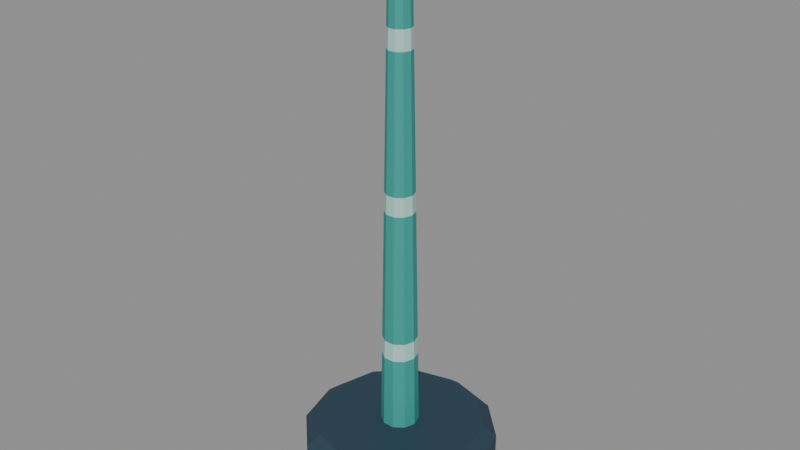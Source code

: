 # Source: IL_Calibration.blend  (saved by Blender 4.5.92; exported with 4.5.12 LTS)
import bpy
from mathutils import Matrix  # noqa: F401  (used for matrix-valued properties, if any)

bpy.ops.wm.read_factory_settings(use_empty=True)
scene = bpy.context.scene
scene.name = 'Import_Lens_Calibration'

# ---- materials (node trees are filled in below, after node groups)
mat_il_base = bpy.data.materials.new('IL_Base')
mat_il_base.diffuse_color = (0.0185, 0.04971, 0.08022, 1.0)
mat_il_stem = bpy.data.materials.new('IL_Stem')
mat_il_stem.diffuse_color = (0.0319, 0.3278, 0.2874, 1.0)
mat_il_bands = bpy.data.materials.new('IL_Bands')
mat_il_bands.diffuse_color = (0.4233, 0.6795, 0.6172, 1.0)
mat_il_tip = bpy.data.materials.new('IL_Tip')
mat_il_tip.diffuse_color = (0.8148, 0.4233, 0.05448, 1.0)

# ---- material node trees
mat_il_base.use_nodes = True; mat_il_base.node_tree.nodes.clear()
_N = mat_il_base.node_tree.nodes; _L = mat_il_base.node_tree.links
n0 = _N.new('ShaderNodeBsdfPrincipled'); n0.name = 'Principled BSDF'; n0.location = (-200, 100)
n0.inputs[0].default_value = (0.0185, 0.04971, 0.08022, 1.0)
n0.inputs[2].default_value = 0.65
n1 = _N.new('ShaderNodeOutputMaterial'); n1.name = 'Material Output'; n1.location = (200, 100)
_L.new(n0.outputs[0], n1.inputs[0])
n1.is_active_output = True
mat_il_stem.use_nodes = True; mat_il_stem.node_tree.nodes.clear()
_N = mat_il_stem.node_tree.nodes; _L = mat_il_stem.node_tree.links
n0 = _N.new('ShaderNodeBsdfPrincipled'); n0.name = 'Principled BSDF'; n0.location = (-200, 100)
n0.inputs[0].default_value = (0.0319, 0.3278, 0.2874, 1.0)
n0.inputs[2].default_value = 0.65
n1 = _N.new('ShaderNodeOutputMaterial'); n1.name = 'Material Output'; n1.location = (200, 100)
_L.new(n0.outputs[0], n1.inputs[0])
n1.is_active_output = True
mat_il_bands.use_nodes = True; mat_il_bands.node_tree.nodes.clear()
_N = mat_il_bands.node_tree.nodes; _L = mat_il_bands.node_tree.links
n0 = _N.new('ShaderNodeBsdfPrincipled'); n0.name = 'Principled BSDF'; n0.location = (-200, 100)
n0.inputs[0].default_value = (0.4233, 0.6795, 0.6172, 1.0)
n0.inputs[2].default_value = 0.65
n1 = _N.new('ShaderNodeOutputMaterial'); n1.name = 'Material Output'; n1.location = (200, 100)
_L.new(n0.outputs[0], n1.inputs[0])
n1.is_active_output = True
mat_il_tip.use_nodes = True; mat_il_tip.node_tree.nodes.clear()
_N = mat_il_tip.node_tree.nodes; _L = mat_il_tip.node_tree.links
n0 = _N.new('ShaderNodeBsdfPrincipled'); n0.name = 'Principled BSDF'; n0.location = (-200, 100)
n0.inputs[0].default_value = (0.8148, 0.4233, 0.05448, 1.0)
n0.inputs[2].default_value = 0.65
n1 = _N.new('ShaderNodeOutputMaterial'); n1.name = 'Material Output'; n1.location = (200, 100)
_L.new(n0.outputs[0], n1.inputs[0])
n1.is_active_output = True

# ---- meshes
me_il_antenna_geometry = bpy.data.meshes.new('IL_Antenna_Geometry')
me_il_antenna_geometry.from_pydata([(0.19, 0.0, 0.0), (0.1645, 0.095, 0.0), (0.095, 0.1645, 0.0), (1.163e-17, 0.19, 0.0), (-0.095, 0.1645, 0.0), (-0.1645, 0.095, 0.0), (-0.19, 2.327e-17, 0.0), (-0.1645, -0.095, 0.0), (-0.095, -0.1645, 0.0), (-3.49e-17, -0.19, 0.0), (0.095, -0.1645, 0.0), (0.1645, -0.095, 0.0), (0.215, 0.0, 0.022), (0.1862, 0.1075, 0.022), (0.1075, 0.1862, 0.022), (1.316e-17, 0.215, 0.022), (-0.1075, 0.1862, 0.022), (-0.1862, 0.1075, 0.022), (-0.215, 2.633e-17, 0.022), (-0.1862, -0.1075, 0.022), (-0.1075, -0.1862, 0.022), (-3.949e-17, -0.215, 0.022), (0.1075, -0.1862, 0.022), (0.1862, -0.1075, 0.022), (0.215, 0.0, 0.12), (0.1862, 0.1075, 0.12), (0.1075, 0.1862, 0.12), (1.316e-17, 0.215, 0.12), (-0.1075, 0.1862, 0.12), (-0.1862, 0.1075, 0.12), (-0.215, 2.633e-17, 0.12), (-0.1862, -0.1075, 0.12), (-0.1075, -0.1862, 0.12), (-3.949e-17, -0.215, 0.12), (0.1075, -0.1862, 0.12), (0.1862, -0.1075, 0.12), (0.185, 0.0, 0.145), (0.1602, 0.0925, 0.145), (0.0925, 0.1602, 0.145), (1.133e-17, 0.185, 0.145), (-0.0925, 0.1602, 0.145), (-0.1602, 0.0925, 0.145), (-0.185, 2.266e-17, 0.145), (-0.1602, -0.0925, 0.145), (-0.0925, -0.1602, 0.145), (-3.398e-17, -0.185, 0.145), (0.0925, -0.1602, 0.145), (0.1602, -0.0925, 0.145), (0.042, 0.0, 0.145), (0.03398, 0.02469, 0.145), (0.01298, 0.03994, 0.145), (-0.01298, 0.03994, 0.145), (-0.03398, 0.02469, 0.145), (-0.042, 5.144e-18, 0.145), (-0.03398, -0.02469, 0.145), (-0.01298, -0.03994, 0.145), (0.01298, -0.03994, 0.145), (0.03398, -0.02469, 0.145), (0.04123, 0.0, 0.1875), (0.03336, 0.02424, 0.1875), (0.01274, 0.03922, 0.1875), (-0.01274, 0.03922, 0.1875), (-0.03336, 0.02424, 0.1875), (-0.04123, 5.05e-18, 0.1875), (-0.03336, -0.02424, 0.1875), (-0.01274, -0.03922, 0.1875), (0.01274, -0.03922, 0.1875), (0.03336, -0.02424, 0.1875), (0.04047, 0.0, 0.23), (0.03274, 0.02379, 0.23), (0.01251, 0.03849, 0.23), (-0.01251, 0.03849, 0.23), (-0.03274, 0.02379, 0.23), (-0.04047, 4.956e-18, 0.23), (-0.03274, -0.02379, 0.23), (-0.01251, -0.03849, 0.23), (0.01251, -0.03849, 0.23), (0.03274, -0.02379, 0.23), (0.03971, 0.0, 0.2725), (0.03212, 0.02334, 0.2725), (0.01227, 0.03776, 0.2725), (-0.01227, 0.03776, 0.2725), (-0.03212, 0.02334, 0.2725), (-0.03971, 4.862e-18, 0.2725), (-0.03212, -0.02334, 0.2725), (-0.01227, -0.03776, 0.2725), (0.01227, -0.03776, 0.2725), (0.03212, -0.02334, 0.2725), (0.03894, 0.0, 0.315), (0.0315, 0.02289, 0.315), (0.01203, 0.03703, 0.315), (-0.01203, 0.03703, 0.315), (-0.0315, 0.02289, 0.315), (-0.03894, 4.769e-18, 0.315), (-0.0315, -0.02289, 0.315), (-0.01203, -0.03703, 0.315), (0.01203, -0.03703, 0.315), (0.0315, -0.02289, 0.315), (0.03818, 0.0, 0.3575), (0.03088, 0.02244, 0.3575), (0.0118, 0.03631, 0.3575), (-0.0118, 0.03631, 0.3575), (-0.03088, 0.02244, 0.3575), (-0.03818, 4.675e-18, 0.3575), (-0.03088, -0.02244, 0.3575), (-0.0118, -0.03631, 0.3575), (0.0118, -0.03631, 0.3575), (0.03088, -0.02244, 0.3575), (0.03741, 0.0, 0.4), (0.03027, 0.02199, 0.4), (0.01156, 0.03558, 0.4), (-0.01156, 0.03558, 0.4), (-0.03027, 0.02199, 0.4), (-0.03741, 4.581e-18, 0.4), (-0.03027, -0.02199, 0.4), (-0.01156, -0.03558, 0.4), (0.01156, -0.03558, 0.4), (0.03027, -0.02199, 0.4), (0.03664, 0.0, 0.4425), (0.02965, 0.02154, 0.4425), (0.01132, 0.03485, 0.4425), (-0.01132, 0.03485, 0.4425), (-0.02965, 0.02154, 0.4425), (-0.03664, 4.488e-18, 0.4425), (-0.02965, -0.02154, 0.4425), (-0.01132, -0.03485, 0.4425), (0.01132, -0.03485, 0.4425), (0.02965, -0.02154, 0.4425), (0.03588, 0.0, 0.485), (0.02903, 0.02109, 0.485), (0.01109, 0.03412, 0.485), (-0.01109, 0.03412, 0.485), (-0.02903, 0.02109, 0.485), (-0.03588, 4.394e-18, 0.485), (-0.02903, -0.02109, 0.485), (-0.01109, -0.03412, 0.485), (0.01109, -0.03412, 0.485), (0.02903, -0.02109, 0.485), (0.03511, 0.0, 0.5275), (0.02841, 0.02064, 0.5275), (0.01085, 0.0334, 0.5275), (-0.01085, 0.0334, 0.5275), (-0.02841, 0.02064, 0.5275), (-0.03511, 4.3e-18, 0.5275), (-0.02841, -0.02064, 0.5275), (-0.01085, -0.0334, 0.5275), (0.01085, -0.0334, 0.5275), (0.02841, -0.02064, 0.5275), (0.03435, 0.0, 0.57), (0.02779, 0.02019, 0.57), (0.01061, 0.03267, 0.57), (-0.01061, 0.03267, 0.57), (-0.02779, 0.02019, 0.57), (-0.03435, 4.207e-18, 0.57), (-0.02779, -0.02019, 0.57), (-0.01061, -0.03267, 0.57), (0.01061, -0.03267, 0.57), (0.02779, -0.02019, 0.57), (0.03359, 0.0, 0.6125), (0.02717, 0.01974, 0.6125), (0.01038, 0.03194, 0.6125), (-0.01038, 0.03194, 0.6125), (-0.02717, 0.01974, 0.6125), (-0.03359, 4.113e-18, 0.6125), (-0.02717, -0.01974, 0.6125), (-0.01038, -0.03194, 0.6125), (0.01038, -0.03194, 0.6125), (0.02717, -0.01974, 0.6125), (0.03282, 0.0, 0.655), (0.02655, 0.01929, 0.655), (0.01014, 0.03121, 0.655), (-0.01014, 0.03121, 0.655), (-0.02655, 0.01929, 0.655), (-0.03282, 4.019e-18, 0.655), (-0.02655, -0.01929, 0.655), (-0.01014, -0.03121, 0.655), (0.01014, -0.03121, 0.655), (0.02655, -0.01929, 0.655), (0.03206, 0.0, 0.6975), (0.02593, 0.01884, 0.6975), (0.009906, 0.03049, 0.6975), (-0.009906, 0.03049, 0.6975), (-0.02593, 0.01884, 0.6975), (-0.03206, 3.926e-18, 0.6975), (-0.02593, -0.01884, 0.6975), (-0.009906, -0.03049, 0.6975), (0.009906, -0.03049, 0.6975), (0.02593, -0.01884, 0.6975), (0.03129, 0.0, 0.74), (0.02531, 0.01839, 0.74), (0.009669, 0.02976, 0.74), (-0.009669, 0.02976, 0.74), (-0.02531, 0.01839, 0.74), (-0.03129, 3.832e-18, 0.74), (-0.02531, -0.01839, 0.74), (-0.009669, -0.02976, 0.74), (0.009669, -0.02976, 0.74), (0.02531, -0.01839, 0.74), (0.03053, 0.0, 0.7825), (0.0247, 0.01794, 0.7825), (0.009433, 0.02903, 0.7825), (-0.009433, 0.02903, 0.7825), (-0.0247, 0.01794, 0.7825), (-0.03053, 3.738e-18, 0.7825), (-0.0247, -0.01794, 0.7825), (-0.009433, -0.02903, 0.7825), (0.009433, -0.02903, 0.7825), (0.0247, -0.01794, 0.7825), (0.02976, 0.0, 0.825), (0.02408, 0.01749, 0.825), (0.009196, 0.0283, 0.825), (-0.009196, 0.0283, 0.825), (-0.02408, 0.01749, 0.825), (-0.02976, 3.645e-18, 0.825), (-0.02408, -0.01749, 0.825), (-0.009196, -0.0283, 0.825), (0.009196, -0.0283, 0.825), (0.02408, -0.01749, 0.825), (0.02899, 0.0, 0.8675), (0.02346, 0.01704, 0.8675), (0.00896, 0.02758, 0.8675), (-0.00896, 0.02758, 0.8675), (-0.02346, 0.01704, 0.8675), (-0.02899, 3.551e-18, 0.8675), (-0.02346, -0.01704, 0.8675), (-0.00896, -0.02758, 0.8675), (0.00896, -0.02758, 0.8675), (0.02346, -0.01704, 0.8675), (0.02823, 0.0, 0.91), (0.02284, 0.01659, 0.91), (0.008724, 0.02685, 0.91), (-0.008724, 0.02685, 0.91), (-0.02284, 0.01659, 0.91), (-0.02823, 3.457e-18, 0.91), (-0.02284, -0.01659, 0.91), (-0.008724, -0.02685, 0.91), (0.008724, -0.02685, 0.91), (0.02284, -0.01659, 0.91), (0.02747, 0.0, 0.9525), (0.02222, 0.01614, 0.9525), (0.008487, 0.02612, 0.9525), (-0.008487, 0.02612, 0.9525), (-0.02222, 0.01614, 0.9525), (-0.02747, 3.363e-18, 0.9525), (-0.02222, -0.01614, 0.9525), (-0.008487, -0.02612, 0.9525), (0.008487, -0.02612, 0.9525), (0.02222, -0.01614, 0.9525), (0.0267, 0.0, 0.995), (0.0216, 0.01569, 0.995), (0.008251, 0.02539, 0.995), (-0.008251, 0.02539, 0.995), (-0.0216, 0.01569, 0.995), (-0.0267, 3.27e-18, 0.995), (-0.0216, -0.01569, 0.995), (-0.008251, -0.02539, 0.995), (0.008251, -0.02539, 0.995), (0.0216, -0.01569, 0.995), (0.02593, 0.0, 1.038), (0.02098, 0.01524, 1.038), (0.008014, 0.02467, 1.038), (-0.008014, 0.02467, 1.038), (-0.02098, 0.01524, 1.038), (-0.02593, 3.176e-18, 1.038), (-0.02098, -0.01524, 1.038), (-0.008014, -0.02467, 1.038), (0.008014, -0.02467, 1.038), (0.02098, -0.01524, 1.038), (0.02517, 0.0, 1.08), (0.02036, 0.01479, 1.08), (0.007778, 0.02394, 1.08), (-0.007778, 0.02394, 1.08), (-0.02036, 0.01479, 1.08), (-0.02517, 3.082e-18, 1.08), (-0.02036, -0.01479, 1.08), (-0.007778, -0.02394, 1.08), (0.007778, -0.02394, 1.08), (0.02036, -0.01479, 1.08), (0.02441, 0.0, 1.122), (0.01974, 0.01434, 1.122), (0.007542, 0.02321, 1.122), (-0.007542, 0.02321, 1.122), (-0.01974, 0.01434, 1.122), (-0.02441, 2.989e-18, 1.122), (-0.01974, -0.01434, 1.122), (-0.007542, -0.02321, 1.122), (0.007542, -0.02321, 1.122), (0.01974, -0.01434, 1.122), (0.02364, 0.0, 1.165), (0.01913, 0.0139, 1.165), (0.007305, 0.02248, 1.165), (-0.007305, 0.02248, 1.165), (-0.01913, 0.0139, 1.165), (-0.02364, 2.895e-18, 1.165), (-0.01913, -0.0139, 1.165), (-0.007305, -0.02248, 1.165), (0.007305, -0.02248, 1.165), (0.01913, -0.0139, 1.165), (0.022, 0.0, 1.145), (0.01905, 0.011, 1.145), (0.011, 0.01905, 1.145), (1.347e-18, 0.022, 1.145), (-0.011, 0.01905, 1.145), (-0.01905, 0.011, 1.145), (-0.022, 2.694e-18, 1.145), (-0.01905, -0.011, 1.145), (-0.011, -0.01905, 1.145), (-4.041e-18, -0.022, 1.145), (0.011, -0.01905, 1.145), (0.01905, -0.011, 1.145), (0.068, 0.0, 1.16), (0.05889, 0.034, 1.16), (0.034, 0.05889, 1.16), (4.164e-18, 0.068, 1.16), (-0.034, 0.05889, 1.16), (-0.05889, 0.034, 1.16), (-0.068, 8.328e-18, 1.16), (-0.05889, -0.034, 1.16), (-0.034, -0.05889, 1.16), (-1.249e-17, -0.068, 1.16), (0.034, -0.05889, 1.16), (0.05889, -0.034, 1.16), (0.082, 0.0, 1.19), (0.07101, 0.041, 1.19), (0.041, 0.07101, 1.19), (5.021e-18, 0.082, 1.19), (-0.041, 0.07101, 1.19), (-0.07101, 0.041, 1.19), (-0.082, 1.004e-17, 1.19), (-0.07101, -0.041, 1.19), (-0.041, -0.07101, 1.19), (-1.506e-17, -0.082, 1.19), (0.041, -0.07101, 1.19), (0.07101, -0.041, 1.19), (0.068, 0.0, 1.23), (0.05889, 0.034, 1.23), (0.034, 0.05889, 1.23), (4.164e-18, 0.068, 1.23), (-0.034, 0.05889, 1.23), (-0.05889, 0.034, 1.23), (-0.068, 8.328e-18, 1.23), (-0.05889, -0.034, 1.23), (-0.034, -0.05889, 1.23), (-1.249e-17, -0.068, 1.23), (0.034, -0.05889, 1.23), (0.05889, -0.034, 1.23), (0.022, 0.0, 1.245), (0.01905, 0.011, 1.245), (0.011, 0.01905, 1.245), (1.347e-18, 0.022, 1.245), (-0.011, 0.01905, 1.245), (-0.01905, 0.011, 1.245), (-0.022, 2.694e-18, 1.245), (-0.01905, -0.011, 1.245), (-0.011, -0.01905, 1.245), (-4.041e-18, -0.022, 1.245), (0.011, -0.01905, 1.245), (0.01905, -0.011, 1.245)], [], [(11, 10, 9, 8, 7, 6, 5, 4, 3, 2, 1, 0), (0, 1, 13, 12), (1, 2, 14, 13), (2, 3, 15, 14), (3, 4, 16, 15), (4, 5, 17, 16), (5, 6, 18, 17), (6, 7, 19, 18), (7, 8, 20, 19), (8, 9, 21, 20), (9, 10, 22, 21), (10, 11, 23, 22), (11, 0, 12, 23), (12, 13, 25, 24), (13, 14, 26, 25), (14, 15, 27, 26), (15, 16, 28, 27), (16, 17, 29, 28), (17, 18, 30, 29), (18, 19, 31, 30), (19, 20, 32, 31), (20, 21, 33, 32), (21, 22, 34, 33), (22, 23, 35, 34), (23, 12, 24, 35), (24, 25, 37, 36), (25, 26, 38, 37), (26, 27, 39, 38), (27, 28, 40, 39), (28, 29, 41, 40), (29, 30, 42, 41), (30, 31, 43, 42), (31, 32, 44, 43), (32, 33, 45, 44), (33, 34, 46, 45), (34, 35, 47, 46), (35, 24, 36, 47), (36, 37, 38, 39, 40, 41, 42, 43, 44, 45, 46, 47), (57, 56, 55, 54, 53, 52, 51, 50, 49, 48), (48, 49, 59, 58), (49, 50, 60, 59), (50, 51, 61, 60), (51, 52, 62, 61), (52, 53, 63, 62), (53, 54, 64, 63), (54, 55, 65, 64), (55, 56, 66, 65), (56, 57, 67, 66), (57, 48, 58, 67), (58, 59, 69, 68), (59, 60, 70, 69), (60, 61, 71, 70), (61, 62, 72, 71), (62, 63, 73, 72), (63, 64, 74, 73), (64, 65, 75, 74), (65, 66, 76, 75), (66, 67, 77, 76), (67, 58, 68, 77), (68, 69, 79, 78), (69, 70, 80, 79), (70, 71, 81, 80), (71, 72, 82, 81), (72, 73, 83, 82), (73, 74, 84, 83), (74, 75, 85, 84), (75, 76, 86, 85), (76, 77, 87, 86), (77, 68, 78, 87), (78, 79, 89, 88), (79, 80, 90, 89), (80, 81, 91, 90), (81, 82, 92, 91), (82, 83, 93, 92), (83, 84, 94, 93), (84, 85, 95, 94), (85, 86, 96, 95), (86, 87, 97, 96), (87, 78, 88, 97), (88, 89, 99, 98), (89, 90, 100, 99), (90, 91, 101, 100), (91, 92, 102, 101), (92, 93, 103, 102), (93, 94, 104, 103), (94, 95, 105, 104), (95, 96, 106, 105), (96, 97, 107, 106), (97, 88, 98, 107), (98, 99, 109, 108), (99, 100, 110, 109), (100, 101, 111, 110), (101, 102, 112, 111), (102, 103, 113, 112), (103, 104, 114, 113), (104, 105, 115, 114), (105, 106, 116, 115), (106, 107, 117, 116), (107, 98, 108, 117), (108, 109, 119, 118), (109, 110, 120, 119), (110, 111, 121, 120), (111, 112, 122, 121), (112, 113, 123, 122), (113, 114, 124, 123), (114, 115, 125, 124), (115, 116, 126, 125), (116, 117, 127, 126), (117, 108, 118, 127), (118, 119, 129, 128), (119, 120, 130, 129), (120, 121, 131, 130), (121, 122, 132, 131), (122, 123, 133, 132), (123, 124, 134, 133), (124, 125, 135, 134), (125, 126, 136, 135), (126, 127, 137, 136), (127, 118, 128, 137), (128, 129, 139, 138), (129, 130, 140, 139), (130, 131, 141, 140), (131, 132, 142, 141), (132, 133, 143, 142), (133, 134, 144, 143), (134, 135, 145, 144), (135, 136, 146, 145), (136, 137, 147, 146), (137, 128, 138, 147), (138, 139, 149, 148), (139, 140, 150, 149), (140, 141, 151, 150), (141, 142, 152, 151), (142, 143, 153, 152), (143, 144, 154, 153), (144, 145, 155, 154), (145, 146, 156, 155), (146, 147, 157, 156), (147, 138, 148, 157), (148, 149, 159, 158), (149, 150, 160, 159), (150, 151, 161, 160), (151, 152, 162, 161), (152, 153, 163, 162), (153, 154, 164, 163), (154, 155, 165, 164), (155, 156, 166, 165), (156, 157, 167, 166), (157, 148, 158, 167), (158, 159, 169, 168), (159, 160, 170, 169), (160, 161, 171, 170), (161, 162, 172, 171), (162, 163, 173, 172), (163, 164, 174, 173), (164, 165, 175, 174), (165, 166, 176, 175), (166, 167, 177, 176), (167, 158, 168, 177), (168, 169, 179, 178), (169, 170, 180, 179), (170, 171, 181, 180), (171, 172, 182, 181), (172, 173, 183, 182), (173, 174, 184, 183), (174, 175, 185, 184), (175, 176, 186, 185), (176, 177, 187, 186), (177, 168, 178, 187), (178, 179, 189, 188), (179, 180, 190, 189), (180, 181, 191, 190), (181, 182, 192, 191), (182, 183, 193, 192), (183, 184, 194, 193), (184, 185, 195, 194), (185, 186, 196, 195), (186, 187, 197, 196), (187, 178, 188, 197), (188, 189, 199, 198), (189, 190, 200, 199), (190, 191, 201, 200), (191, 192, 202, 201), (192, 193, 203, 202), (193, 194, 204, 203), (194, 195, 205, 204), (195, 196, 206, 205), (196, 197, 207, 206), (197, 188, 198, 207), (198, 199, 209, 208), (199, 200, 210, 209), (200, 201, 211, 210), (201, 202, 212, 211), (202, 203, 213, 212), (203, 204, 214, 213), (204, 205, 215, 214), (205, 206, 216, 215), (206, 207, 217, 216), (207, 198, 208, 217), (208, 209, 219, 218), (209, 210, 220, 219), (210, 211, 221, 220), (211, 212, 222, 221), (212, 213, 223, 222), (213, 214, 224, 223), (214, 215, 225, 224), (215, 216, 226, 225), (216, 217, 227, 226), (217, 208, 218, 227), (218, 219, 229, 228), (219, 220, 230, 229), (220, 221, 231, 230), (221, 222, 232, 231), (222, 223, 233, 232), (223, 224, 234, 233), (224, 225, 235, 234), (225, 226, 236, 235), (226, 227, 237, 236), (227, 218, 228, 237), (228, 229, 239, 238), (229, 230, 240, 239), (230, 231, 241, 240), (231, 232, 242, 241), (232, 233, 243, 242), (233, 234, 244, 243), (234, 235, 245, 244), (235, 236, 246, 245), (236, 237, 247, 246), (237, 228, 238, 247), (238, 239, 249, 248), (239, 240, 250, 249), (240, 241, 251, 250), (241, 242, 252, 251), (242, 243, 253, 252), (243, 244, 254, 253), (244, 245, 255, 254), (245, 246, 256, 255), (246, 247, 257, 256), (247, 238, 248, 257), (248, 249, 259, 258), (249, 250, 260, 259), (250, 251, 261, 260), (251, 252, 262, 261), (252, 253, 263, 262), (253, 254, 264, 263), (254, 255, 265, 264), (255, 256, 266, 265), (256, 257, 267, 266), (257, 248, 258, 267), (258, 259, 269, 268), (259, 260, 270, 269), (260, 261, 271, 270), (261, 262, 272, 271), (262, 263, 273, 272), (263, 264, 274, 273), (264, 265, 275, 274), (265, 266, 276, 275), (266, 267, 277, 276), (267, 258, 268, 277), (268, 269, 279, 278), (269, 270, 280, 279), (270, 271, 281, 280), (271, 272, 282, 281), (272, 273, 283, 282), (273, 274, 284, 283), (274, 275, 285, 284), (275, 276, 286, 285), (276, 277, 287, 286), (277, 268, 278, 287), (278, 279, 289, 288), (279, 280, 290, 289), (280, 281, 291, 290), (281, 282, 292, 291), (282, 283, 293, 292), (283, 284, 294, 293), (284, 285, 295, 294), (285, 286, 296, 295), (286, 287, 297, 296), (287, 278, 288, 297), (288, 289, 290, 291, 292, 293, 294, 295, 296, 297), (309, 308, 307, 306, 305, 304, 303, 302, 301, 300, 299, 298), (298, 299, 311, 310), (299, 300, 312, 311), (300, 301, 313, 312), (301, 302, 314, 313), (302, 303, 315, 314), (303, 304, 316, 315), (304, 305, 317, 316), (305, 306, 318, 317), (306, 307, 319, 318), (307, 308, 320, 319), (308, 309, 321, 320), (309, 298, 310, 321), (310, 311, 323, 322), (311, 312, 324, 323), (312, 313, 325, 324), (313, 314, 326, 325), (314, 315, 327, 326), (315, 316, 328, 327), (316, 317, 329, 328), (317, 318, 330, 329), (318, 319, 331, 330), (319, 320, 332, 331), (320, 321, 333, 332), (321, 310, 322, 333), (322, 323, 335, 334), (323, 324, 336, 335), (324, 325, 337, 336), (325, 326, 338, 337), (326, 327, 339, 338), (327, 328, 340, 339), (328, 329, 341, 340), (329, 330, 342, 341), (330, 331, 343, 342), (331, 332, 344, 343), (332, 333, 345, 344), (333, 322, 334, 345), (334, 335, 347, 346), (335, 336, 348, 347), (336, 337, 349, 348), (337, 338, 350, 349), (338, 339, 351, 350), (339, 340, 352, 351), (340, 341, 353, 352), (341, 342, 354, 353), (342, 343, 355, 354), (343, 344, 356, 355), (344, 345, 357, 356), (345, 334, 346, 357), (346, 347, 348, 349, 350, 351, 352, 353, 354, 355, 356, 357)])
me_il_antenna_geometry.polygons.foreach_set('material_index', [0, 0, 0, 0, 0, 0, 0, 0, 0, 0, 0, 0, 0, 0, 0, 0, 0, 0, 0, 0, 0, 0, 0, 0, 0, 0, 0, 0, 0, 0, 0, 0, 0, 0, 0, 0, 0, 0, 1, 1, 1, 1, 1, 1, 1, 1, 1, 1, 1, 1, 1, 1, 1, 1, 1, 1, 1, 1, 1, 1, 1, 1, 1, 1, 1, 1, 1, 1, 1, 1, 1, 1, 1, 1, 1, 1, 1, 1, 1, 2, 2, 2, 2, 2, 2, 2, 2, 2, 2, 1, 1, 1, 1, 1, 1, 1, 1, 1, 1, 1, 1, 1, 1, 1, 1, 1, 1, 1, 1, 1, 1, 1, 1, 1, 1, 1, 1, 1, 1, 1, 1, 1, 1, 1, 1, 1, 1, 1, 1, 1, 1, 1, 1, 1, 1, 1, 1, 1, 1, 1, 1, 1, 1, 1, 1, 1, 1, 1, 1, 1, 1, 1, 1, 1, 1, 1, 1, 1, 1, 2, 2, 2, 2, 2, 2, 2, 2, 2, 2, 1, 1, 1, 1, 1, 1, 1, 1, 1, 1, 1, 1, 1, 1, 1, 1, 1, 1, 1, 1, 1, 1, 1, 1, 1, 1, 1, 1, 1, 1, 1, 1, 1, 1, 1, 1, 1, 1, 1, 1, 1, 1, 1, 1, 1, 1, 1, 1, 1, 1, 1, 1, 1, 1, 1, 1, 1, 1, 1, 1, 1, 1, 1, 1, 1, 1, 1, 1, 1, 1, 2, 2, 2, 2, 2, 2, 2, 2, 2, 2, 1, 1, 1, 1, 1, 1, 1, 1, 1, 1, 1, 1, 1, 1, 1, 1, 1, 1, 1, 1, 1, 1, 1, 1, 1, 1, 1, 1, 1, 1, 1, 3, 3, 3, 3, 3, 3, 3, 3, 3, 3, 3, 3, 3, 3, 3, 3, 3, 3, 3, 3, 3, 3, 3, 3, 3, 3, 3, 3, 3, 3, 3, 3, 3, 3, 3, 3, 3, 3, 3, 3, 3, 3, 3, 3, 3, 3, 3, 3, 3, 3])
me_il_antenna_geometry.materials.append(mat_il_base)
me_il_antenna_geometry.materials.append(mat_il_stem)
me_il_antenna_geometry.materials.append(mat_il_bands)
me_il_antenna_geometry.materials.append(mat_il_tip)
me_il_antenna_geometry.update()
arm_il_skeleton = bpy.data.armatures.new('IL_Skeleton')  # bones are not reproduced

# ---- objects
ob_il_antenna_rig = bpy.data.objects.new('IL_Antenna_Rig', arm_il_skeleton)
ob_il_antenna_mesh = bpy.data.objects.new('IL_Antenna_Mesh', me_il_antenna_geometry)

# ---- transforms, parenting, visibility, modifiers, constraints
ob_il_antenna_rig.location = (0.0, 0.0, 0.0)
ob_il_antenna_rig.show_in_front = True
ob_il_antenna_mesh.parent = ob_il_antenna_rig
ob_il_antenna_mesh.location = (0.0, 0.0, 0.0)
_vg = ob_il_antenna_mesh.vertex_groups.new(name='Root')
for _i, _w in zip([0, 1, 2, 3, 4, 5, 6, 7, 8, 9, 10, 11, 12, 13, 14, 15, 16, 17, 18, 19, 20, 21, 22, 23, 24, 25, 26, 27, 28, 29, 30, 31, 32, 33, 34, 35, 36, 37, 38, 39, 40, 41, 42, 43, 44, 45, 46, 47, 48, 49, 50, 51, 52, 53, 54, 55, 56, 57, 58, 59, 60, 61, 62, 63, 64, 65, 66, 67, 68, 69, 70, 71, 72, 73, 74, 75, 76, 77, 78, 79, 80, 81, 82, 83, 84, 85, 86, 87], [1.0, 1.0, 1.0, 1.0, 1.0, 1.0, 1.0, 1.0, 1.0, 1.0, 1.0, 1.0, 1.0, 1.0, 1.0, 1.0, 1.0, 1.0, 1.0, 1.0, 1.0, 1.0, 1.0, 1.0, 1.0, 1.0, 1.0, 1.0, 1.0, 1.0, 1.0, 1.0, 1.0, 1.0, 1.0, 1.0, 1.0, 1.0, 1.0, 1.0, 1.0, 1.0, 1.0, 1.0, 1.0, 1.0, 1.0, 1.0, 1.0, 1.0, 1.0, 1.0, 1.0, 1.0, 1.0, 1.0, 1.0, 1.0, 0.7708, 0.7708, 0.7708, 0.7708, 0.7708, 0.7708, 0.7708, 0.7708, 0.7708, 0.7708, 0.4167, 0.4167, 0.4167, 0.4167, 0.4167, 0.4167, 0.4167, 0.4167, 0.4167, 0.4167, 0.0625, 0.0625, 0.0625, 0.0625, 0.0625, 0.0625, 0.0625, 0.0625, 0.0625, 0.0625]): _vg.add([_i], _w, 'REPLACE')
_vg = ob_il_antenna_mesh.vertex_groups.new(name='Lower')
for _i, _w in zip([58, 59, 60, 61, 62, 63, 64, 65, 66, 67, 68, 69, 70, 71, 72, 73, 74, 75, 76, 77, 78, 79, 80, 81, 82, 83, 84, 85, 86, 87, 88, 89, 90, 91, 92, 93, 94, 95, 96, 97, 98, 99, 100, 101, 102, 103, 104, 105, 106, 107, 108, 109, 110, 111, 112, 113, 114, 115, 116, 117, 118, 119, 120, 121, 122, 123, 124, 125, 126, 127, 128, 129, 130, 131, 132, 133, 134, 135, 136, 137, 138, 139, 140, 141, 142, 143, 144, 145, 146, 147, 148, 149, 150, 151, 152, 153, 154, 155, 156, 157, 158, 159, 160, 161, 162, 163, 164, 165, 166, 167, 168, 169, 170, 171, 172, 173, 174, 175, 176, 177, 178, 179, 180, 181, 182, 183, 184, 185, 186, 187, 188, 189, 190, 191, 192, 193, 194, 195, 196, 197], [0.2292, 0.2292, 0.2292, 0.2292, 0.2292, 0.2292, 0.2292, 0.2292, 0.2292, 0.2292, 0.5833, 0.5833, 0.5833, 0.5833, 0.5833, 0.5833, 0.5833, 0.5833, 0.5833, 0.5833, 0.9375, 0.9375, 0.9375, 0.9375, 0.9375, 0.9375, 0.9375, 0.9375, 0.9375, 0.9375, 1.0, 1.0, 1.0, 1.0, 1.0, 1.0, 1.0, 1.0, 1.0, 1.0, 1.0, 1.0, 1.0, 1.0, 1.0, 1.0, 1.0, 1.0, 1.0, 1.0, 1.0, 1.0, 1.0, 1.0, 1.0, 1.0, 1.0, 1.0, 1.0, 1.0, 1.0, 1.0, 1.0, 1.0, 1.0, 1.0, 1.0, 1.0, 1.0, 1.0, 1.0, 1.0, 1.0, 1.0, 1.0, 1.0, 1.0, 1.0, 1.0, 1.0, 0.9352, 0.9352, 0.9352, 0.9352, 0.9352, 0.9352, 0.9352, 0.9352, 0.9352, 0.9352, 0.7778, 0.7778, 0.7778, 0.7778, 0.7778, 0.7778, 0.7778, 0.7778, 0.7778, 0.7778, 0.6204, 0.6204, 0.6204, 0.6204, 0.6204, 0.6204, 0.6204, 0.6204, 0.6204, 0.6204, 0.463, 0.463, 0.463, 0.463, 0.463, 0.463, 0.463, 0.463, 0.463, 0.463, 0.3056, 0.3056, 0.3056, 0.3056, 0.3056, 0.3056, 0.3056, 0.3056, 0.3056, 0.3056, 0.1481, 0.1481, 0.1481, 0.1481, 0.1481, 0.1481, 0.1481, 0.1481, 0.1481, 0.1481]): _vg.add([_i], _w, 'REPLACE')
_vg = ob_il_antenna_mesh.vertex_groups.new(name='Upper')
for _i, _w in zip([138, 139, 140, 141, 142, 143, 144, 145, 146, 147, 148, 149, 150, 151, 152, 153, 154, 155, 156, 157, 158, 159, 160, 161, 162, 163, 164, 165, 166, 167, 168, 169, 170, 171, 172, 173, 174, 175, 176, 177, 178, 179, 180, 181, 182, 183, 184, 185, 186, 187, 188, 189, 190, 191, 192, 193, 194, 195, 196, 197, 198, 199, 200, 201, 202, 203, 204, 205, 206, 207, 208, 209, 210, 211, 212, 213, 214, 215, 216, 217, 218, 219, 220, 221, 222, 223, 224, 225, 226, 227, 228, 229, 230, 231, 232, 233, 234, 235, 236, 237, 238, 239, 240, 241, 242, 243, 244, 245, 246, 247, 248, 249, 250, 251, 252, 253, 254, 255, 256, 257, 258, 259, 260, 261, 262, 263, 264, 265, 266, 267, 268, 269, 270, 271, 272, 273, 274, 275, 276, 277, 278, 279, 280, 281, 282, 283, 284, 285, 286, 287, 288, 289, 290, 291, 292, 293, 294, 295, 296, 297, 298, 299, 300, 301, 302, 303, 304, 305, 306, 307, 308, 309, 310, 311, 312, 313, 314, 315, 316, 317, 318, 319, 320, 321, 322, 323, 324, 325, 326, 327, 328, 329, 330, 331, 332, 333, 334, 335, 336, 337, 338, 339, 340, 341, 342, 343, 344, 345, 346, 347, 348, 349, 350, 351, 352, 353, 354, 355, 356, 357], [0.06481, 0.06481, 0.06481, 0.06481, 0.06481, 0.06481, 0.06481, 0.06481, 0.06481, 0.06481, 0.2222, 0.2222, 0.2222, 0.2222, 0.2222, 0.2222, 0.2222, 0.2222, 0.2222, 0.2222, 0.3796, 0.3796, 0.3796, 0.3796, 0.3796, 0.3796, 0.3796, 0.3796, 0.3796, 0.3796, 0.537, 0.537, 0.537, 0.537, 0.537, 0.537, 0.537, 0.537, 0.537, 0.537, 0.6944, 0.6944, 0.6944, 0.6944, 0.6944, 0.6944, 0.6944, 0.6944, 0.6944, 0.6944, 0.8519, 0.8519, 0.8519, 0.8519, 0.8519, 0.8519, 0.8519, 0.8519, 0.8519, 0.8519, 1.0, 1.0, 1.0, 1.0, 1.0, 1.0, 1.0, 1.0, 1.0, 1.0, 1.0, 1.0, 1.0, 1.0, 1.0, 1.0, 1.0, 1.0, 1.0, 1.0, 1.0, 1.0, 1.0, 1.0, 1.0, 1.0, 1.0, 1.0, 1.0, 1.0, 1.0, 1.0, 1.0, 1.0, 1.0, 1.0, 1.0, 1.0, 1.0, 1.0, 1.0, 1.0, 1.0, 1.0, 1.0, 1.0, 1.0, 1.0, 1.0, 1.0, 1.0, 1.0, 1.0, 1.0, 1.0, 1.0, 1.0, 1.0, 1.0, 1.0, 1.0, 1.0, 1.0, 1.0, 1.0, 1.0, 1.0, 1.0, 1.0, 1.0, 1.0, 1.0, 1.0, 1.0, 1.0, 1.0, 1.0, 1.0, 1.0, 1.0, 1.0, 1.0, 1.0, 1.0, 1.0, 1.0, 1.0, 1.0, 1.0, 1.0, 1.0, 1.0, 1.0, 1.0, 1.0, 1.0, 1.0, 1.0, 1.0, 1.0, 1.0, 1.0, 1.0, 1.0, 1.0, 1.0, 1.0, 1.0, 1.0, 1.0, 1.0, 1.0, 1.0, 1.0, 1.0, 1.0, 1.0, 1.0, 1.0, 1.0, 1.0, 1.0, 1.0, 1.0, 1.0, 1.0, 1.0, 1.0, 1.0, 1.0, 1.0, 1.0, 1.0, 1.0, 1.0, 1.0, 1.0, 1.0, 1.0, 1.0, 1.0, 1.0, 1.0, 1.0, 1.0, 1.0, 1.0, 1.0, 1.0, 1.0, 1.0, 1.0, 1.0, 1.0, 1.0, 1.0, 1.0, 1.0, 1.0, 1.0]): _vg.add([_i], _w, 'REPLACE')
_m = ob_il_antenna_mesh.modifiers.new('IL_Analytical_Skin', 'ARMATURE')
_m.object = ob_il_antenna_rig

# ---- collection membership
scene.collection.objects.link(ob_il_antenna_rig)
scene.collection.objects.link(ob_il_antenna_mesh)

# ---- scene / render settings (as saved in the file)
scene.frame_start = 1; scene.frame_end = 121; scene.frame_set(1)
scene.render.engine = 'BLENDER_EEVEE_NEXT'
scene.render.fps = 30
bpy.context.view_layer.update()

# ---- added for rendering (the .blend has no active camera and no usable light): camera, sun + grey world if the file has none
cam_auto = bpy.data.cameras.new('AutoCamera')
cam_auto.lens = 50.0
cam_auto.sensor_width = 36.0
cam_auto.clip_end = 1000.0
ob_auto_camera = bpy.data.objects.new('AutoCamera', cam_auto)
scene.collection.objects.link(ob_auto_camera)
ob_auto_camera.location = (1.28197, -1.53836, 1.64808)
ob_auto_camera.rotation_euler = (1.09748, -7.21219e-08, 0.694738)
scene.camera = ob_auto_camera
light_auto_sun = bpy.data.lights.new('AutoSun', 'SUN')
light_auto_sun.energy = 3.0
light_auto_sun.angle = 0.0523599
ob_auto_sun = bpy.data.objects.new('AutoSun', light_auto_sun)
scene.collection.objects.link(ob_auto_sun)
ob_auto_sun.rotation_euler = (0.872665, 0.174533, 0.523599)
if scene.world is None:
    world_auto = bpy.data.worlds.new('AutoWorld')
    world_auto.color = (0.3, 0.3, 0.3)
    scene.world = world_auto
bpy.context.view_layer.update()
